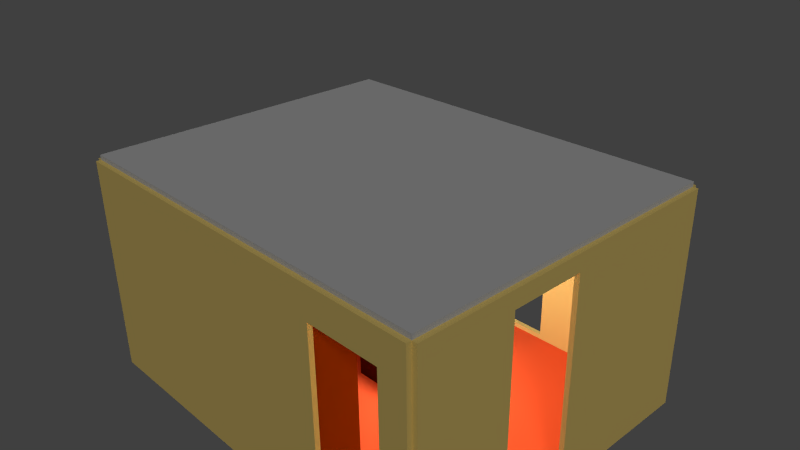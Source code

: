 # Source: habitacionPc.blend  (saved by Blender 2.76.0; exported with 4.5.12 LTS)
import bpy
from mathutils import Matrix  # noqa: F401  (used for matrix-valued properties, if any)

bpy.ops.wm.read_factory_settings(use_empty=True)
scene = bpy.context.scene
scene.name = 'Scene'

# ---- collections
col_collection_1 = bpy.data.collections.new('Collection 1'); scene.collection.children.link(col_collection_1)

# ---- materials (node trees are filled in below, after node groups)
mat_material_mesa = bpy.data.materials.new('Material.Mesa')
mat_material_mesa.alpha_threshold = 0.0
mat_material_mesa.use_transparent_shadow = False
mat_material_mesa.preview_render_type = 'CUBE'
mat_material_mesa.diffuse_color = (0.05222, 0.009056, 0.0, 1.0)
mat_material_mesa.specular_color = (1.0, 0.4142, 0.1312)
mat_material_mesa.roughness = 0.5
mat_material_mesa.specular_intensity = 0.1518
mat_material_002 = bpy.data.materials.new('Material.002')
mat_material_002.alpha_threshold = 0.0
mat_material_002.use_transparent_shadow = False
mat_material_002.preview_render_type = 'CUBE'
mat_material_002.diffuse_color = (0.3032, 0.03856, 0.0, 1.0)
mat_material_002.roughness = 0.5
mat_material_002.specular_intensity = 0.0
mat_paredamarilla = bpy.data.materials.new('ParedAmarilla')
mat_paredamarilla.alpha_threshold = 0.0
mat_paredamarilla.use_transparent_shadow = False
mat_paredamarilla.preview_render_type = 'FLAT'
mat_paredamarilla.diffuse_color = (0.8, 0.5958, 0.1805, 1.0)
mat_paredamarilla.roughness = 0.5
mat_paredamarilla.specular_intensity = 0.0
mat_material_techo = bpy.data.materials.new('Material.Techo')
mat_material_techo.alpha_threshold = 0.0
mat_material_techo.use_transparent_shadow = False
mat_material_techo.diffuse_color = (0.5382, 0.5382, 0.5382, 1.0)
mat_material_techo.roughness = 0.5
mat_material_techo.specular_intensity = 0.0
mat_baldosas = bpy.data.materials.new('Baldosas')
mat_baldosas.alpha_threshold = 0.0
mat_baldosas.use_transparent_shadow = False
mat_baldosas.diffuse_color = (0.8, 0.09952, 0.02871, 1.0)
mat_baldosas.roughness = 0.5

# ---- material node trees

# ---- world
world_world = bpy.data.worlds.new('World'); scene.world = world_world
world_world.color = (0.05088, 0.05088, 0.05088)
world_world.use_sun_shadow = False
world_world.sun_shadow_jitter_overblur = 0.0
world_world.cycles.sampling_method = 'MANUAL'
world_world.cycles.sample_map_resolution = 256

# ---- cameras
cam_camera = bpy.data.cameras.new('Camera')
cam_camera.clip_end = 100.0
cam_camera.lens = 35.0
cam_camera.sensor_width = 32.0
cam_camera.sensor_height = 18.0
cam_camera.ortho_scale = 7.314
cam_camera.dof.focus_distance = 0.0
cam_camera.dof.aperture_fstop = 128.0

# ---- lights
light_sun = bpy.data.lights.new('Sun', 'SUN')
light_sun.transmission_factor = 0.0
light_sun.angle = 0.1993
light_sun.energy = 1.0
light_sun.shadow_buffer_clip_start = 0.5
light_sun.shadow_soft_size = 0.1
light_sun.shadow_cascade_max_distance = 1000.0
light_sun.cycles.use_multiple_importance_sampling = False
light_lamp = bpy.data.lights.new('Lamp', 'POINT')
light_lamp.transmission_factor = 0.0
light_lamp.cutoff_distance = 30.0
light_lamp.energy = 100.0
light_lamp.shadow_buffer_clip_start = 1.001
light_lamp.shadow_soft_size = 0.1
light_lamp.shadow_maximum_resolution = 0.006
light_lamp.use_absolute_resolution = True
light_lamp.cycles.use_multiple_importance_sampling = False

# ---- meshes
me_cube_009 = bpy.data.meshes.new('Cube.009')
me_cube_009.from_pydata([(-0.9375, -1.0, -1.0), (-0.9375, -1.0, 1.0), (-0.9375, 1.0, -1.0), (-0.9375, 1.0, 1.0), (1.0, -1.0, -1.0), (1.0, -1.0, 1.0), (1.0, 1.0, -1.0), (1.0, 1.0, 1.0), (0.4, 1.0, 1.0), (0.4, 1.0, -1.0), (0.4, -1.0, 1.0), (0.4, -1.0, -1.0), (1.0, -1.0, -1.0), (1.0, 1.0, -1.0), (0.4, -1.0, -1.0), (0.4, 1.0, -1.0), (1.0, -1.0, -1.0), (1.0, 1.0, -1.0), (0.4, -1.0, -1.0), (0.4, 1.0, -1.0), (1.0, -1.0, -1.0), (1.0, 1.0, -1.0), (0.4, -1.0, -1.0), (0.4, 1.0, -1.0), (1.0, -1.0, -1.0), (1.0, 1.0, -1.0), (0.4, -1.0, -1.0), (0.4, 1.0, -1.0), (1.0, -1.0, -1.0), (1.0, 0.5127, -1.0), (0.4, -1.0, -1.0), (0.4, 0.5127, -1.0), (1.0, -1.0, -15.0), (1.0, 0.5127, -15.0), (0.4, -1.0, -15.0), (0.4, 0.5127, -15.0), (-1.0, -1.0, 1.0), (-1.0, -1.0, -1.0), (-1.0, -1.0, -1.0), (-0.9375, -1.0, -1.0), (-0.9375, -1.0, -1.0), (-0.9375, 1.0, -1.0), (-1.0, -1.0, -1.0), (-1.0, 1.0, -1.0), (-1.0, 1.0, 1.0), (-1.0, 1.0, -1.0), (-0.9375, -1.0, 1.0), (-0.9375, -1.0, -1.0), (-0.9375, 1.0, -1.0), (-0.9375, 1.0, 1.0), (-0.9375, 1.0, -1.0), (-1.0, 1.0, -1.0), (-1.0, 1.0, -15.0), (-1.0, -1.0, -15.0), (-0.9375, 1.0, -15.0), (-0.9375, -1.0, -15.0)], [], [(0, 1, 46, 47), (8, 7, 6, 9), (7, 5, 4, 6), (10, 1, 0, 11), (9, 6, 13, 15), (10, 8, 3, 1), (5, 7, 8, 10), (0, 2, 9, 11), (5, 10, 11, 4), (3, 8, 9, 2), (15, 13, 17, 19), (4, 11, 14, 12), (6, 4, 12, 13), (11, 9, 15, 14), (18, 19, 23, 22), (13, 12, 16, 17), (14, 15, 19, 18), (12, 14, 18, 16), (20, 22, 26, 24), (16, 18, 22, 20), (19, 17, 21, 23), (17, 16, 20, 21), (27, 25, 29, 31), (23, 21, 25, 27), (21, 20, 24, 25), (22, 23, 27, 26), (30, 31, 35, 34), (25, 24, 28, 29), (26, 27, 31, 30), (24, 26, 30, 28), (34, 35, 33, 32), (28, 30, 34, 32), (31, 29, 33, 35), (29, 28, 32, 33), (47, 37, 42, 40), (41, 40, 39, 50), (37, 45, 43, 42), (47, 46, 36, 37), (36, 44, 45, 37), (2, 0, 47, 48), (45, 48, 41, 43), (46, 49, 44, 36), (49, 48, 45, 44), (48, 47, 40, 41), (1, 3, 49, 46), (3, 2, 48, 49), (50, 39, 55, 54), (43, 41, 50, 51), (42, 43, 51, 38), (40, 42, 38, 39), (54, 55, 53, 52), (51, 50, 54, 52), (38, 51, 52, 53), (39, 38, 53, 55)])
me_cube_009.materials.append(mat_material_mesa)
me_cube_009.use_remesh_preserve_volume = False
me_cube_009.use_remesh_preserve_attributes = False
me_cube_009.use_mirror_vertex_groups = False
me_cube_009.update()
me_cube_008 = bpy.data.meshes.new('Cube.008')
me_cube_008.from_pydata([(0.0, -2.0, 0.0), (0.0, -2.0, 2.0), (0.0, 0.0, 0.0), (0.0, 0.0, 2.0), (2.0, -2.0, 0.0), (2.0, -2.0, 2.0), (2.0, 0.0, 0.0), (2.0, 0.0, 2.0)], [], [(1, 3, 2, 0), (3, 7, 6, 2), (7, 5, 4, 6), (5, 1, 0, 4), (0, 2, 6, 4), (5, 7, 3, 1)])
me_cube_008.materials.append(mat_material_002)
me_cube_008.use_remesh_preserve_volume = False
me_cube_008.use_remesh_preserve_attributes = False
me_cube_008.use_mirror_vertex_groups = False
me_cube_008.update()
me_cube_007 = bpy.data.meshes.new('Cube.007')
me_cube_007.from_pydata([(1.526e-05, -1.433, 1.85), (1.526e-05, -1.433, 0.1322), (1.526e-05, -2.0, 0.0), (1.526e-05, -2.0, 2.0), (1.526e-05, -1.863e-09, 2.0), (1.526e-05, -0.9851, 1.85), (1.526e-05, -0.9851, 0.1322), (1.526e-05, -1.863e-09, 0.0), (2.0, -2.0, 2.0), (2.0, -2.0, 0.0), (2.0, -1.863e-09, 2.0), (2.0, -1.863e-09, 0.0), (2.0, -1.433, 0.1322), (2.0, -0.9851, 1.85), (2.0, -0.9851, 0.1322), (2.0, -1.433, 1.85)], [], [(0, 1, 2, 3, 4, 5), (1, 6, 5, 4, 7, 2), (8, 3, 2, 9), (8, 10, 4, 3), (4, 10, 11, 7), (2, 7, 11, 9), (12, 9, 11, 10, 13, 14), (15, 13, 10, 8, 9, 12), (5, 6, 14, 13), (13, 15, 0, 5), (6, 1, 12, 14), (15, 12, 1, 0)])
me_cube_007.materials.append(mat_paredamarilla)
me_cube_007.use_remesh_preserve_volume = False
me_cube_007.use_remesh_preserve_attributes = False
me_cube_007.use_mirror_vertex_groups = False
me_cube_007.update()
me_cube_006 = bpy.data.meshes.new('Cube.006')
me_cube_006.from_pydata([(-2.0, -2.0, 0.0), (-2.0, -2.0, 2.0), (-2.0, 0.0, 0.0), (-2.0, 0.0, 2.0), (0.0, -2.0, 0.0), (0.0, -2.0, 2.0), (0.0, 0.0, 0.0), (0.0, 0.0, 2.0)], [], [(1, 3, 2, 0), (3, 7, 6, 2), (7, 5, 4, 6), (5, 1, 0, 4), (0, 2, 6, 4), (5, 7, 3, 1)])
me_cube_006.materials.append(mat_paredamarilla)
me_cube_006.use_remesh_preserve_volume = False
me_cube_006.use_remesh_preserve_attributes = False
me_cube_006.use_mirror_vertex_groups = False
me_cube_006.update()
me_cube_005 = bpy.data.meshes.new('Cube.005')
me_cube_005.from_pydata([(1.192e-07, 0.0, 2.0), (1.192e-07, 2.0, 2.0), (1.192e-07, 2.0, 1.192e-07), (1.192e-07, 0.0, 1.192e-07), (2.0, 0.0, 2.0), (1.508, 0.0, 1.192e-07), (1.508, 0.0, 1.718), (1.866, 0.0, 1.718), (1.866, 0.0, 1.192e-07), (2.0, 0.0, 1.192e-07), (2.0, 2.0, 2.0), (2.0, 2.0, 1.192e-07), (1.866, 2.0, 1.192e-07), (1.866, 2.0, 1.718), (1.508, 2.0, 1.718), (1.508, 2.0, 1.192e-07)], [], [(0, 1, 2, 3), (4, 0, 3, 5, 6, 7, 8, 9), (4, 10, 1, 0), (1, 10, 11, 12, 13, 14, 15, 2), (3, 2, 15, 5), (10, 4, 9, 11), (12, 11, 9, 8), (6, 5, 15, 14), (7, 6, 14, 13), (13, 12, 8, 7)])
me_cube_005.materials.append(mat_paredamarilla)
me_cube_005.use_remesh_preserve_volume = False
me_cube_005.use_remesh_preserve_attributes = False
me_cube_005.use_mirror_vertex_groups = False
me_cube_005.update()
me_cube_004 = bpy.data.meshes.new('Cube.004')
me_cube_004.from_pydata([(1.192e-07, 0.0, 2.0), (1.192e-07, 2.0, 2.0), (1.192e-07, 2.0, 1.192e-07), (1.192e-07, 0.0, 1.192e-07), (0.6444, 0.0, 0.04405), (2.0, 0.0, 1.192e-07), (2.0, 0.0, 2.0), (1.289, 0.0, 1.762), (1.289, 0.0, 0.04405), (0.6444, 0.0, 1.762), (2.0, 2.0, 2.0), (0.6444, 2.0, 1.762), (0.6444, 2.0, 0.04405), (1.289, 2.0, 1.762), (1.289, 2.0, 0.04405), (2.0, 2.0, 1.192e-07)], [], [(0, 1, 2, 3), (4, 3, 5, 6, 7, 8), (9, 7, 6, 0, 3, 4), (6, 10, 1, 0), (11, 12, 2, 1, 10, 13), (12, 14, 13, 10, 15, 2), (3, 2, 15, 5), (10, 6, 5, 15), (9, 4, 12, 11), (7, 9, 11, 13), (4, 8, 14, 12), (13, 14, 8, 7)])
me_cube_004.materials.append(mat_paredamarilla)
me_cube_004.use_remesh_preserve_volume = False
me_cube_004.use_remesh_preserve_attributes = False
me_cube_004.use_mirror_vertex_groups = False
me_cube_004.update()
me_cube_003 = bpy.data.meshes.new('Cube.003')
me_cube_003.from_pydata([(0.0, -2.0, 0.0), (0.0, -2.0, 2.0), (0.0, 0.0, 0.0), (0.0, 0.0, 2.0), (2.0, -2.0, 0.0), (2.0, -2.0, 2.0), (2.0, 0.0, 0.0), (2.0, 0.0, 2.0)], [], [(1, 3, 2, 0), (3, 7, 6, 2), (7, 5, 4, 6), (5, 1, 0, 4), (0, 2, 6, 4), (5, 7, 3, 1)])
me_cube_003.materials.append(mat_material_techo)
me_cube_003.use_remesh_preserve_volume = False
me_cube_003.use_remesh_preserve_attributes = False
me_cube_003.use_mirror_vertex_groups = False
me_cube_003.update()
me_cube_002 = bpy.data.meshes.new('Cube.002')
me_cube_002.from_pydata([(0.0, -2.0, -2.0), (0.0, -2.0, 0.0), (0.0, 0.0, -2.0), (0.0, 0.0, 0.0), (2.0, -2.0, -2.0), (2.0, -2.0, 0.0), (2.0, 0.0, -2.0), (2.0, 0.0, 0.0)], [], [(1, 3, 2, 0), (3, 7, 6, 2), (7, 5, 4, 6), (5, 1, 0, 4), (0, 2, 6, 4), (5, 7, 3, 1)])
me_cube_002.materials.append(mat_baldosas)
me_cube_002.use_remesh_preserve_volume = False
me_cube_002.use_remesh_preserve_attributes = False
me_cube_002.use_mirror_vertex_groups = False
me_cube_002.update()

# ---- objects
ob_sun = bpy.data.objects.new('Sun', light_sun)
ob_mesa = bpy.data.objects.new('Mesa', me_cube_009)
ob_armario = bpy.data.objects.new('Armario', me_cube_008)
ob_pared_puerta = bpy.data.objects.new('pared_puerta', me_cube_007)
ob_pared_izq = bpy.data.objects.new('pared_izq', me_cube_006)
ob_pared_trofeos = bpy.data.objects.new('pared_trofeos', me_cube_005)
ob_pared_ventana = bpy.data.objects.new('pared_ventana', me_cube_004)
ob_techo = bpy.data.objects.new('Techo', me_cube_003)
ob_suelo = bpy.data.objects.new('Suelo', me_cube_002)
ob_lamp = bpy.data.objects.new('Lamp', light_lamp)
ob_camera = bpy.data.objects.new('Camera', cam_camera)

# ---- transforms, parenting, visibility, modifiers, constraints
ob_sun.location = (6.588, -5.539, 0.6609)
ob_sun.rotation_euler = (-0.8649, -0.0, -2.281)
ob_sun.lineart.crease_threshold = 0.0
ob_mesa.location = (1.5, -1.35, 0.75)
ob_mesa.scale = (0.8, 0.45, 0.05)
ob_mesa.lineart.crease_threshold = 0.0
_m = ob_mesa.modifiers.new('Subsurf', 'SUBSURF')
_m.uv_smooth = 'PRESERVE_CORNERS'
_m.quality = 2
_m.subdivision_type = 'SIMPLE'
_m.levels = 3
_m.show_only_control_edges = False
_m = ob_mesa.modifiers.new('Triangulate', 'TRIANGULATE')
_m.quad_method = 'FIXED'
ob_armario.location = (0.0, -2.9, 0.0)
ob_armario.scale = (1.55, 0.225, 0.975)
ob_armario.lineart.crease_threshold = 0.0
ob_pared_puerta.location = (4.19, 0.0, 0.0)
ob_pared_puerta.scale = (0.025, 1.675, 1.135)
ob_pared_puerta.lineart.crease_threshold = 0.0
ob_pared_izq.location = (0.0, 0.0, 0.0)
ob_pared_izq.scale = (0.025, 1.675, 1.135)
ob_pared_izq.lineart.crease_threshold = 0.0
ob_pared_trofeos.location = (0.0, -3.4, 0.0)
ob_pared_trofeos.scale = (2.095, 0.025, 1.135)
ob_pared_trofeos.lineart.crease_threshold = 0.0
ob_pared_ventana.location = (0.0, 0.0, 0.0)
ob_pared_ventana.scale = (2.095, 0.025, 1.135)
ob_pared_ventana.lineart.crease_threshold = 0.0
ob_techo.location = (0.0, 0.0, 2.27)
ob_techo.scale = (2.095, 1.675, 0.025)
ob_techo.lineart.crease_threshold = 0.0
ob_suelo.location = (0.0, 0.0, 0.0)
ob_suelo.scale = (2.095, 1.675, 0.025)
ob_suelo.lineart.crease_threshold = 0.0
ob_lamp.location = (2.378, -1.695, 1.528)
ob_lamp.rotation_euler = (0.6503, 0.05522, 1.866)
ob_lamp.lock_rotations_4d = False
ob_lamp.empty_display_type = 'ARROWS'
ob_lamp.color = (0.0, 0.0, 0.0, 0.0)
ob_lamp.lineart.crease_threshold = 0.0
ob_camera.location = (7.481, -6.508, 5.344)
ob_camera.rotation_euler = (1.109, 0.01082, 0.8149)
ob_camera.lock_rotations_4d = False
ob_camera.empty_display_type = 'ARROWS'
ob_camera.color = (0.0, 0.0, 0.0, 0.0)
ob_camera.display_type = 'WIRE'
ob_camera.lineart.crease_threshold = 0.0

# ---- collection membership
col_collection_1.objects.link(ob_sun)
col_collection_1.objects.link(ob_mesa)
col_collection_1.objects.link(ob_armario)
col_collection_1.objects.link(ob_pared_puerta)
col_collection_1.objects.link(ob_pared_izq)
col_collection_1.objects.link(ob_pared_trofeos)
col_collection_1.objects.link(ob_pared_ventana)
col_collection_1.objects.link(ob_techo)
col_collection_1.objects.link(ob_suelo)
col_collection_1.objects.link(ob_lamp)
col_collection_1.objects.link(ob_camera)

# ---- scene / render settings (as saved in the file)
scene.camera = ob_camera
scene.frame_start = 1; scene.frame_end = 250; scene.frame_set(1)
scene.render.engine = 'BLENDER_EEVEE_NEXT'
scene.render.resolution_percentage = 50
scene.render.dither_intensity = 0.0
scene.cycles.use_denoising = False
scene.cycles.samples = 10
scene.cycles.sampling_pattern = 'TABULATED_SOBOL'
scene.cycles.light_sampling_threshold = 0.0
scene.cycles.use_adaptive_sampling = False
scene.cycles.use_light_tree = False
scene.cycles.blur_glossy = 0.0
scene.cycles.pixel_filter_type = 'GAUSSIAN'
scene.cycles.sample_clamp_indirect = 0.0
scene.view_settings.view_transform = 'Standard'
bpy.context.view_layer.update()

